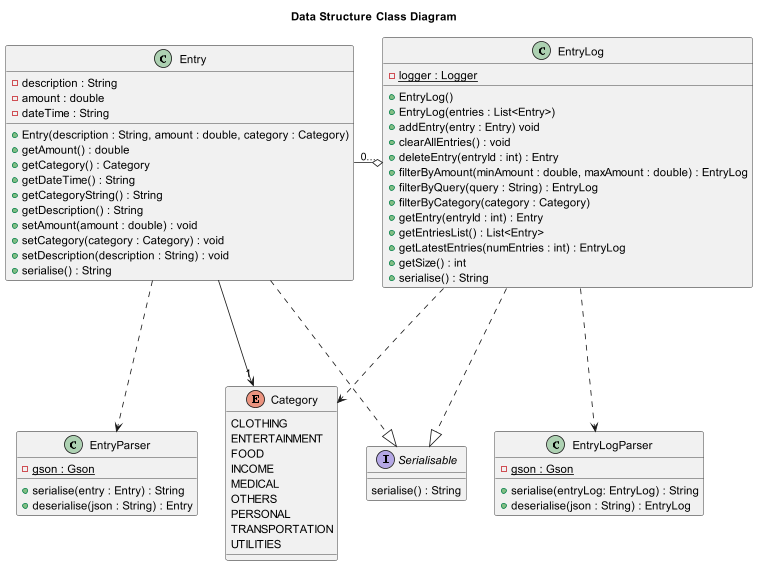

The diagram above was rendered by PlantUML. Its source (embedded in the PNG):
@startuml
title Data Structure Class Diagram

class Entry
class EntryLog
class EntryParser
class EntryLogParser
enum Category
interface Serialisable

Entry ...|> Serialisable
Entry ---> "1" Category
Entry "0..." -o EntryLog
Entry ...> EntryParser
EntryLog ...|> Serialisable
EntryLog ...> Category
EntryLog ...> EntryLogParser


class Entry {
- description : String
- amount : double
- dateTime : String

+ Entry(description : String, amount : double, category : Category)
+ getAmount() : double
+ getCategory() : Category
+ getDateTime() : String
+ getCategoryString() : String
+ getDescription() : String
+ setAmount(amount : double) : void
+ setCategory(category : Category) : void
+ setDescription(description : String) : void
+ serialise() : String
}

class EntryLog {
- {static} logger : Logger

+ EntryLog()
+ EntryLog(entries : List<Entry>)
+ addEntry(entry : Entry) void
+ clearAllEntries() : void
+ deleteEntry(entryId : int) : Entry
+ filterByAmount(minAmount : double, maxAmount : double) : EntryLog
+ filterByQuery(query : String) : EntryLog
+ filterByCategory(category : Category)
+ getEntry(entryId : int) : Entry
+ getEntriesList() : List<Entry>
+ getLatestEntries(numEntries : int) : EntryLog
+ getSize() : int
+ serialise() : String
}

enum Category {
CLOTHING
ENTERTAINMENT
FOOD
INCOME
MEDICAL
OTHERS
PERSONAL
TRANSPORTATION
UTILITIES
}

interface Serialisable {
serialise() : String
}

class EntryParser {
- {static} gson : Gson
+ serialise(entry : Entry) : String
+ deserialise(json : String) : Entry
}

class EntryLogParser {
- {static} gson : Gson
+ serialise(entryLog: EntryLog) : String
+ deserialise(json : String) : EntryLog
}
@enduml